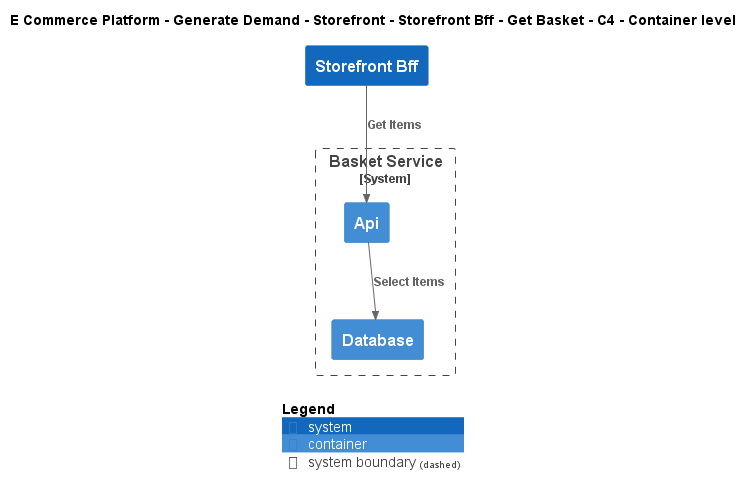

The diagram above was rendered by PlantUML. Its source (embedded in the PNG):
@startuml
!include ..\..\..\..\..\..\..\.c4s\C4_Container.puml

AddElementTag("c4interflow:lifecycle:new", $bgColor=green, $fontColor=#ffffff, $borderColor=green, $shadowing="False")
AddElementTag("c4interflow:lifecycle:changed", $bgColor=orange, $fontColor=#ffffff, $borderColor=orange, $shadowing="False")
AddElementTag("c4interflow:lifecycle:removed", $bgColor=red, $fontColor=#ffffff, $borderColor=red, $shadowing="False")

AddRelTag("c4interflow:lifecycle:new", $textColor=green, $lineColor=green)
AddRelTag("c4interflow:lifecycle:changed", $textColor=orange, $lineColor=orange)
AddRelTag("c4interflow:lifecycle:removed", $textColor=red, $lineColor=red)

SHOW_PERSON_PORTRAIT()
LAYOUT_TOP_DOWN()

skinparam linetype polyline

title E Commerce Platform - Generate Demand - Storefront - Storefront Bff - Get Basket - C4 - Container level

System(ECommercePlatform.GenerateDemand.Storefront.SoftwareSystems.StorefrontBff, "Storefront Bff", "")

System_Boundary(ECommercePlatform.GenerateDemand.Basket.SoftwareSystems.BasketService, "Basket Service") {
    Container(ECommercePlatform.GenerateDemand.Basket.SoftwareSystems.BasketService.Containers.Api, "Api", "", "")
    Container(ECommercePlatform.GenerateDemand.Basket.SoftwareSystems.BasketService.Containers.Database, "Database", "", "")
}

Rel(ECommercePlatform.GenerateDemand.Storefront.SoftwareSystems.StorefrontBff, ECommercePlatform.GenerateDemand.Basket.SoftwareSystems.BasketService.Containers.Api, "Get Items")
Rel(ECommercePlatform.GenerateDemand.Basket.SoftwareSystems.BasketService.Containers.Api, ECommercePlatform.GenerateDemand.Basket.SoftwareSystems.BasketService.Containers.Database, "Select Items")


SHOW_LEGEND()
@enduml